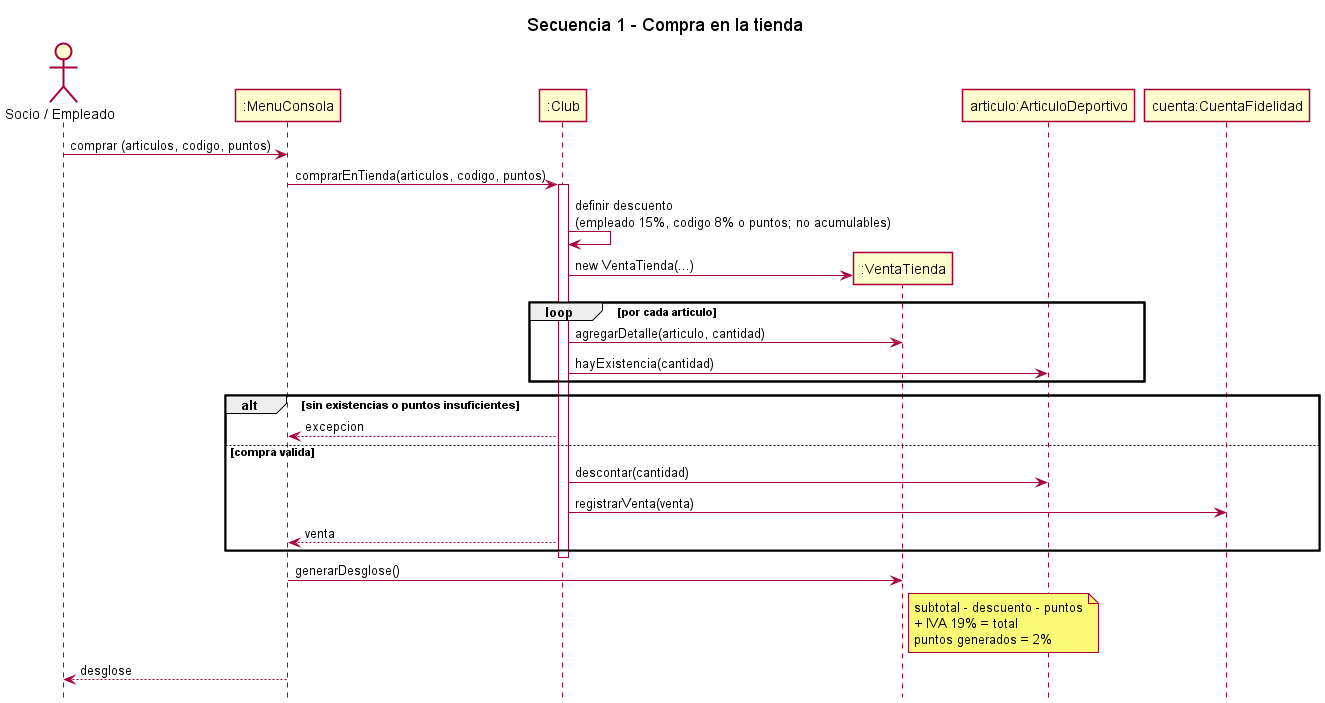

The diagram above was rendered by PlantUML. Its source (embedded in the PNG):
@startuml
' Club Deportivo Séneca - Secuencia 1: compra en la tienda (RF-SOC-14 / RF-EMP-04)
title Secuencia 1 - Compra en la tienda
hide footbox
skinparam shadowing false

actor "Socio / Empleado" as U
participant ":MenuConsola" as M
participant ":Club" as C
participant ":VentaTienda" as V
participant "articulo:ArticuloDeportivo" as A
participant "cuenta:CuentaFidelidad" as CF

U -> M : comprar (articulos, codigo, puntos)
M -> C : comprarEnTienda(articulos, codigo, puntos)
activate C
C -> C : definir descuento\n(empleado 15%, codigo 8% o puntos; no acumulables)
C -> V ** : new VentaTienda(...)
loop por cada articulo
  C -> V : agregarDetalle(articulo, cantidad)
  C -> A : hayExistencia(cantidad)
end
alt sin existencias o puntos insuficientes
  C --> M : excepcion
else compra valida
  C -> A : descontar(cantidad)
  C -> CF : registrarVenta(venta)
  C --> M : venta
end
deactivate C
M -> V : generarDesglose()
note right of V : subtotal - descuento - puntos\n+ IVA 19% = total\npuntos generados = 2%
M --> U : desglose
@enduml